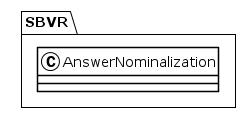

The diagram above was rendered by PlantUML. Its source (embedded in the PNG):
@startuml
!theme plain
package SBVR {
class AnswerNominalization {
}
}
@enduml